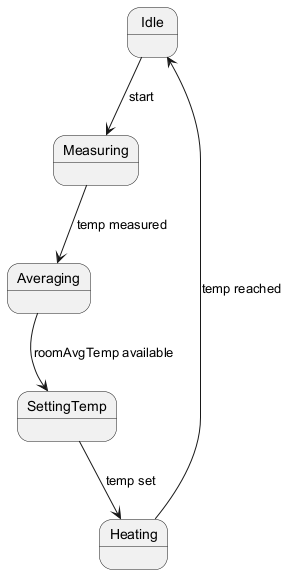

The diagram above was rendered by PlantUML. Its source (embedded in the PNG):
@startuml
state Idle
state Measuring
state Averaging
state SettingTemp
state Heating
Idle --> Measuring : start
Measuring --> Averaging : temp measured
Averaging --> SettingTemp : roomAvgTemp available
SettingTemp --> Heating : temp set
Heating --> Idle : temp reached
@enduml